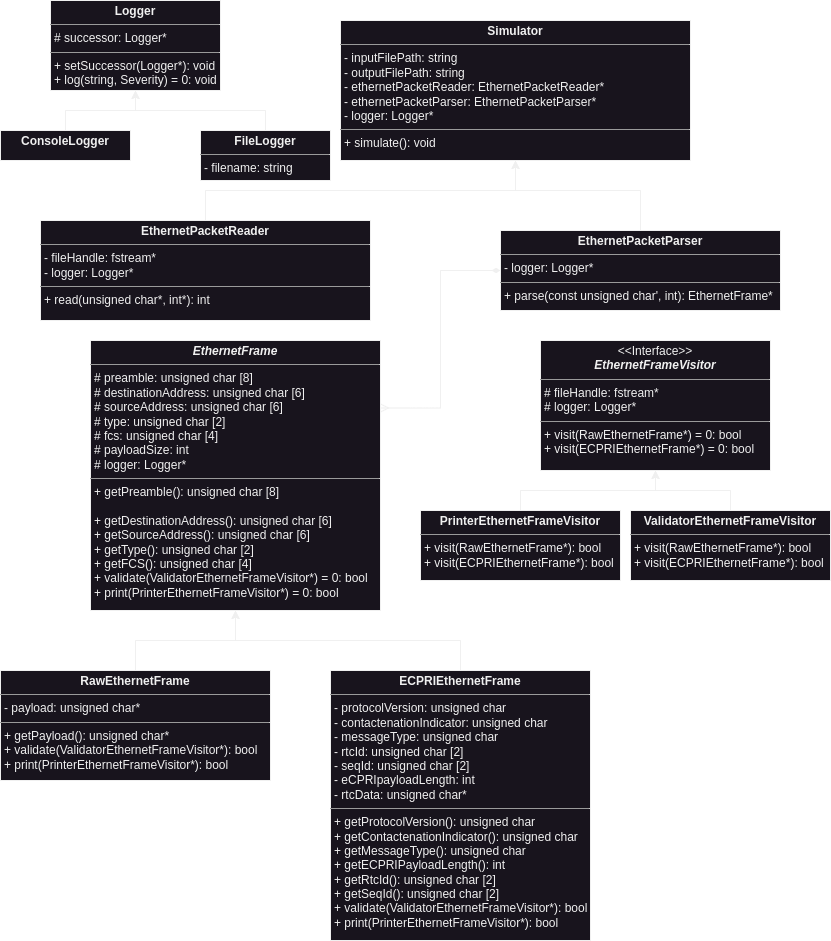

The diagram above was exported from draw.io. Its source (the exported page's mxGraphModel, read from the mxfile embedded in the PNG):
<mxGraphModel dx="514" dy="843" grid="1" gridSize="10" guides="1" tooltips="1" connect="1" arrows="1" fold="1" page="1" pageScale="1" pageWidth="850" pageHeight="1100" background="none" math="0" shadow="0">
  <root>
    <mxCell id="0" />
    <mxCell id="1" parent="0" />
    <mxCell id="nt8VQMMFFmJO2wNrpgPs-22" style="edgeStyle=elbowEdgeStyle;rounded=0;orthogonalLoop=1;jettySize=auto;html=1;exitX=0;exitY=0.5;exitDx=0;exitDy=0;entryX=1;entryY=0.25;entryDx=0;entryDy=0;startArrow=diamondThin;startFill=1;endArrow=ERmany;endFill=0;" parent="1" source="5d2195bd80daf111-18" target="nt8VQMMFFmJO2wNrpgPs-20" edge="1">
      <mxGeometry relative="1" as="geometry" />
    </mxCell>
    <mxCell id="L7Lzx_PT_NkCfT6am4kI-9" style="edgeStyle=orthogonalEdgeStyle;rounded=0;orthogonalLoop=1;jettySize=auto;html=1;entryX=0.5;entryY=1;entryDx=0;entryDy=0;" parent="1" source="5d2195bd80daf111-18" target="nt8VQMMFFmJO2wNrpgPs-25" edge="1">
      <mxGeometry relative="1" as="geometry">
        <Array as="points">
          <mxPoint x="1500" y="210" />
          <mxPoint x="1375" y="210" />
        </Array>
      </mxGeometry>
    </mxCell>
    <mxCell id="5d2195bd80daf111-18" value="&lt;p style=&quot;margin:0px;margin-top:4px;text-align:center;&quot;&gt;&lt;b&gt;EthernetPacketParser&lt;/b&gt;&lt;/p&gt;&lt;hr size=&quot;1&quot;&gt;&lt;p style=&quot;margin:0px;margin-left:4px;&quot;&gt;&lt;span style=&quot;background-color: initial;&quot;&gt;- logger: Logger*&lt;/span&gt;&lt;br&gt;&lt;/p&gt;&lt;hr size=&quot;1&quot;&gt;&lt;p style=&quot;margin:0px;margin-left:4px;&quot;&gt;+ parse(const unsigned char', int): EthernetFrame*&lt;/p&gt;" style="verticalAlign=top;align=left;overflow=fill;fontSize=12;fontFamily=Helvetica;html=1;rounded=0;shadow=0;comic=0;labelBackgroundColor=none;strokeWidth=1" parent="1" vertex="1">
      <mxGeometry x="1360" y="250" width="280" height="80" as="geometry" />
    </mxCell>
    <mxCell id="L7Lzx_PT_NkCfT6am4kI-8" style="edgeStyle=orthogonalEdgeStyle;rounded=0;orthogonalLoop=1;jettySize=auto;html=1;" parent="1" source="nt8VQMMFFmJO2wNrpgPs-2" target="nt8VQMMFFmJO2wNrpgPs-25" edge="1">
      <mxGeometry relative="1" as="geometry">
        <Array as="points">
          <mxPoint x="1065" y="210" />
          <mxPoint x="1375" y="210" />
        </Array>
      </mxGeometry>
    </mxCell>
    <mxCell id="nt8VQMMFFmJO2wNrpgPs-2" value="&lt;p style=&quot;margin:0px;margin-top:4px;text-align:center;&quot;&gt;&lt;b&gt;EthernetPacketReader&lt;/b&gt;&lt;/p&gt;&lt;hr size=&quot;1&quot;&gt;&lt;p style=&quot;margin:0px;margin-left:4px;&quot;&gt;- fileHandle: fstream*&lt;/p&gt;&lt;p style=&quot;margin:0px;margin-left:4px;&quot;&gt;- logger: Logger*&lt;/p&gt;&lt;hr size=&quot;1&quot;&gt;&lt;p style=&quot;margin:0px;margin-left:4px;&quot;&gt;&lt;span style=&quot;background-color: initial;&quot;&gt;+ read(unsigned char*, int*): int&lt;/span&gt;&lt;/p&gt;" style="verticalAlign=top;align=left;overflow=fill;fontSize=12;fontFamily=Helvetica;html=1;rounded=0;shadow=0;comic=0;labelBackgroundColor=none;strokeWidth=1" parent="1" vertex="1">
      <mxGeometry x="900" y="240" width="330" height="100" as="geometry" />
    </mxCell>
    <mxCell id="nt8VQMMFFmJO2wNrpgPs-5" value="&lt;p style=&quot;margin:0px;margin-top:4px;text-align:center;&quot;&gt;&lt;b&gt;Logger&lt;/b&gt;&lt;/p&gt;&lt;hr size=&quot;1&quot;&gt;&lt;p style=&quot;margin:0px;margin-left:4px;&quot;&gt;# successor: Logger*&lt;/p&gt;&lt;hr size=&quot;1&quot;&gt;&lt;p style=&quot;margin:0px;margin-left:4px;&quot;&gt;&lt;span style=&quot;background-color: initial;&quot;&gt;+ setSuccessor(Logger*): void&lt;/span&gt;&lt;/p&gt;&lt;p style=&quot;margin:0px;margin-left:4px;&quot;&gt;&lt;span style=&quot;background-color: initial;&quot;&gt;+ log(string, Severity) = 0: void&lt;/span&gt;&lt;/p&gt;" style="verticalAlign=top;align=left;overflow=fill;fontSize=12;fontFamily=Helvetica;html=1;rounded=0;shadow=0;comic=0;labelBackgroundColor=none;strokeWidth=1" parent="1" vertex="1">
      <mxGeometry x="910" y="20" width="170" height="90" as="geometry" />
    </mxCell>
    <mxCell id="8IBGnemyIPGw8psw-NT3-11" style="edgeStyle=orthogonalEdgeStyle;rounded=0;orthogonalLoop=1;jettySize=auto;html=1;entryX=0.5;entryY=1;entryDx=0;entryDy=0;" edge="1" parent="1" source="nt8VQMMFFmJO2wNrpgPs-8" target="L7Lzx_PT_NkCfT6am4kI-1">
      <mxGeometry relative="1" as="geometry" />
    </mxCell>
    <mxCell id="nt8VQMMFFmJO2wNrpgPs-8" value="&lt;p style=&quot;margin:0px;margin-top:4px;text-align:center;&quot;&gt;&lt;b&gt;PrinterEthernetFrameVisitor&lt;/b&gt;&lt;/p&gt;&lt;hr size=&quot;1&quot;&gt;&lt;p style=&quot;margin:0px;margin-left:4px;&quot;&gt;&lt;span style=&quot;background-color: initial;&quot;&gt;+ visit(RawEthernetFrame*): bool&lt;/span&gt;&lt;br&gt;&lt;/p&gt;&lt;p style=&quot;margin: 0px 0px 0px 4px;&quot;&gt;&lt;span style=&quot;background-color: initial;&quot;&gt;+ visit(ECPRIEthernetFrame*): bool&lt;/span&gt;&lt;/p&gt;" style="verticalAlign=top;align=left;overflow=fill;fontSize=12;fontFamily=Helvetica;html=1;rounded=0;shadow=0;comic=0;labelBackgroundColor=none;strokeWidth=1" parent="1" vertex="1">
      <mxGeometry x="1280" y="530" width="200" height="70" as="geometry" />
    </mxCell>
    <mxCell id="8IBGnemyIPGw8psw-NT3-9" style="edgeStyle=orthogonalEdgeStyle;rounded=0;orthogonalLoop=1;jettySize=auto;html=1;entryX=0.5;entryY=1;entryDx=0;entryDy=0;exitX=0.5;exitY=0;exitDx=0;exitDy=0;" edge="1" parent="1" source="8IBGnemyIPGw8psw-NT3-13" target="nt8VQMMFFmJO2wNrpgPs-20">
      <mxGeometry relative="1" as="geometry">
        <mxPoint x="995" y="690" as="sourcePoint" />
      </mxGeometry>
    </mxCell>
    <mxCell id="8IBGnemyIPGw8psw-NT3-10" style="edgeStyle=orthogonalEdgeStyle;rounded=0;orthogonalLoop=1;jettySize=auto;html=1;entryX=0.5;entryY=1;entryDx=0;entryDy=0;" edge="1" parent="1" source="nt8VQMMFFmJO2wNrpgPs-19" target="nt8VQMMFFmJO2wNrpgPs-20">
      <mxGeometry relative="1" as="geometry" />
    </mxCell>
    <mxCell id="nt8VQMMFFmJO2wNrpgPs-19" value="&lt;p style=&quot;margin:0px;margin-top:4px;text-align:center;&quot;&gt;&lt;b&gt;ECPRIEthernetFrame&lt;/b&gt;&lt;br&gt;&lt;/p&gt;&lt;hr size=&quot;1&quot;&gt;&lt;p style=&quot;margin: 0px 0px 0px 4px;&quot;&gt;- protocolVersion: unsigned char&lt;/p&gt;&lt;p style=&quot;margin: 0px 0px 0px 4px;&quot;&gt;- contactenationIndicator: unsigned char&lt;br&gt;&lt;/p&gt;&lt;p style=&quot;margin: 0px 0px 0px 4px;&quot;&gt;- messageType: unsigned char&lt;/p&gt;&lt;p style=&quot;margin: 0px 0px 0px 4px;&quot;&gt;- rtcId: unsigned char [2]&lt;/p&gt;&lt;p style=&quot;margin: 0px 0px 0px 4px;&quot;&gt;- seqId: unsigned char [2]&lt;/p&gt;&lt;p style=&quot;margin: 0px 0px 0px 4px;&quot;&gt;- eCPRIpayloadLength: int&lt;/p&gt;&lt;p style=&quot;margin: 0px 0px 0px 4px;&quot;&gt;- rtcData: unsigned char*&lt;/p&gt;&lt;hr size=&quot;1&quot;&gt;&lt;p style=&quot;margin:0px;margin-left:4px;&quot;&gt;&lt;span style=&quot;background-color: initial;&quot;&gt;+ getProtocolVersion(): unsigned char&lt;/span&gt;&lt;/p&gt;&lt;p style=&quot;margin:0px;margin-left:4px;&quot;&gt;+ getContactenationIndicator(): unsigned char&lt;span style=&quot;background-color: initial;&quot;&gt;&lt;br&gt;&lt;/span&gt;&lt;/p&gt;&lt;p style=&quot;margin:0px;margin-left:4px;&quot;&gt;&lt;span style=&quot;background-color: initial;&quot;&gt;+ getMessageType(): unsigned char&lt;/span&gt;&lt;/p&gt;&lt;p style=&quot;margin:0px;margin-left:4px;&quot;&gt;&lt;span style=&quot;background-color: initial;&quot;&gt;+ getECPRIPayloadLength(): int&lt;/span&gt;&lt;/p&gt;&lt;p style=&quot;margin:0px;margin-left:4px;&quot;&gt;&lt;span style=&quot;background-color: initial;&quot;&gt;+ getRtcId(): unsigned char [2]&lt;/span&gt;&lt;/p&gt;&lt;p style=&quot;margin:0px;margin-left:4px;&quot;&gt;&lt;span style=&quot;background-color: initial;&quot;&gt;+ getSeqId(): unsigned char [2]&lt;/span&gt;&lt;/p&gt;&lt;p style=&quot;border-color: var(--border-color); margin: 0px 0px 0px 4px;&quot;&gt;+ validate(ValidatorEthernetFrameVisitor*): bool&lt;br style=&quot;border-color: var(--border-color);&quot;&gt;&lt;/p&gt;&lt;p style=&quot;border-color: var(--border-color); margin: 0px 0px 0px 4px;&quot;&gt;+ print(PrinterEthernetFrameVisitor*): bool&lt;/p&gt;" style="verticalAlign=top;align=left;overflow=fill;fontSize=12;fontFamily=Helvetica;html=1;rounded=0;shadow=0;comic=0;labelBackgroundColor=none;strokeWidth=1" parent="1" vertex="1">
      <mxGeometry x="1190" y="690" width="260" height="270" as="geometry" />
    </mxCell>
    <mxCell id="nt8VQMMFFmJO2wNrpgPs-20" value="&lt;p style=&quot;margin:0px;margin-top:4px;text-align:center;&quot;&gt;&lt;b style=&quot;background-color: initial;&quot;&gt;&lt;i&gt;EthernetFrame&lt;/i&gt;&lt;/b&gt;&lt;br&gt;&lt;/p&gt;&lt;hr size=&quot;1&quot;&gt;&lt;p style=&quot;margin: 0px 0px 0px 4px;&quot;&gt;&lt;span style=&quot;background-color: initial;&quot;&gt;# preamble: unsigned char [8]&lt;/span&gt;&lt;/p&gt;&lt;p style=&quot;margin: 0px 0px 0px 4px;&quot;&gt;&lt;span style=&quot;background-color: initial;&quot;&gt;# destinationAddress: unsigned char [6]&lt;/span&gt;&lt;br&gt;&lt;/p&gt;&lt;p style=&quot;margin: 0px 0px 0px 4px;&quot;&gt;&lt;span style=&quot;background-color: initial;&quot;&gt;# sourceAddress: unsigned char [6]&lt;/span&gt;&lt;/p&gt;&lt;p style=&quot;margin: 0px 0px 0px 4px;&quot;&gt;&lt;span style=&quot;background-color: initial;&quot;&gt;# type: unsigned char [2]&lt;/span&gt;&lt;/p&gt;&lt;p style=&quot;margin: 0px 0px 0px 4px;&quot;&gt;&lt;span style=&quot;background-color: initial;&quot;&gt;# fcs: unsigned char [4]&lt;/span&gt;&lt;/p&gt;&lt;p style=&quot;margin: 0px 0px 0px 4px;&quot;&gt;# payloadSize: int&lt;span style=&quot;background-color: initial;&quot;&gt;&lt;br&gt;&lt;/span&gt;&lt;/p&gt;&lt;p style=&quot;margin: 0px 0px 0px 4px;&quot;&gt;&lt;span style=&quot;background-color: initial;&quot;&gt;# logger: Logger*&lt;/span&gt;&lt;/p&gt;&lt;hr size=&quot;1&quot;&gt;&lt;p style=&quot;margin:0px;margin-left:4px;&quot;&gt;&lt;span style=&quot;background-color: initial;&quot;&gt;+ getPreamble(): unsigned char [8]&lt;/span&gt;&lt;/p&gt;&lt;p style=&quot;margin:0px;margin-left:4px;&quot;&gt;&lt;span style=&quot;background-color: initial;&quot;&gt;&lt;br&gt;&lt;/span&gt;&lt;/p&gt;&lt;p style=&quot;margin:0px;margin-left:4px;&quot;&gt;&lt;span style=&quot;background-color: initial;&quot;&gt;+ getDestinationAddress(): unsigned char [6]&lt;/span&gt;&lt;br&gt;&lt;/p&gt;&lt;p style=&quot;margin:0px;margin-left:4px;&quot;&gt;+ getSourceAddress(): unsigned char [6]&lt;/p&gt;&lt;p style=&quot;margin:0px;margin-left:4px;&quot;&gt;+ getType(): unsigned char [2]&lt;/p&gt;&lt;p style=&quot;margin:0px;margin-left:4px;&quot;&gt;+ getFCS(): unsigned char [4]&lt;/p&gt;&lt;p style=&quot;margin:0px;margin-left:4px;&quot;&gt;+ validate(ValidatorEthernetFrameVisitor*) = 0: bool&lt;/p&gt;&lt;p style=&quot;margin:0px;margin-left:4px;&quot;&gt;+ print(PrinterEthernetFrameVisitor*) = 0: bool&lt;/p&gt;" style="verticalAlign=top;align=left;overflow=fill;fontSize=12;fontFamily=Helvetica;html=1;rounded=0;shadow=0;comic=0;labelBackgroundColor=none;strokeWidth=1" parent="1" vertex="1">
      <mxGeometry x="950" y="360" width="290" height="270" as="geometry" />
    </mxCell>
    <mxCell id="8IBGnemyIPGw8psw-NT3-12" style="edgeStyle=orthogonalEdgeStyle;rounded=0;orthogonalLoop=1;jettySize=auto;html=1;entryX=0.5;entryY=1;entryDx=0;entryDy=0;" edge="1" parent="1" source="nt8VQMMFFmJO2wNrpgPs-23" target="L7Lzx_PT_NkCfT6am4kI-1">
      <mxGeometry relative="1" as="geometry" />
    </mxCell>
    <mxCell id="nt8VQMMFFmJO2wNrpgPs-23" value="&lt;p style=&quot;margin:0px;margin-top:4px;text-align:center;&quot;&gt;&lt;b style=&quot;border-color: var(--border-color);&quot;&gt;Validator&lt;/b&gt;&lt;b&gt;EthernetFrameVisitor&lt;/b&gt;&lt;/p&gt;&lt;hr size=&quot;1&quot;&gt;&lt;p style=&quot;margin:0px;margin-left:4px;&quot;&gt;+ visit(RawEthernetFrame*&lt;span style=&quot;background-color: initial;&quot;&gt;): bool&lt;/span&gt;&lt;/p&gt;&lt;p style=&quot;margin:0px;margin-left:4px;&quot;&gt;&lt;span style=&quot;background-color: initial;&quot;&gt;+ visit(ECPRIEthernetFrame*): bool&lt;/span&gt;&lt;/p&gt;" style="verticalAlign=top;align=left;overflow=fill;fontSize=12;fontFamily=Helvetica;html=1;rounded=0;shadow=0;comic=0;labelBackgroundColor=none;strokeWidth=1" parent="1" vertex="1">
      <mxGeometry x="1490" y="530" width="200" height="70" as="geometry" />
    </mxCell>
    <mxCell id="nt8VQMMFFmJO2wNrpgPs-25" value="&lt;p style=&quot;margin:0px;margin-top:4px;text-align:center;&quot;&gt;&lt;b&gt;Simulator&lt;/b&gt;&lt;/p&gt;&lt;hr size=&quot;1&quot;&gt;&lt;p style=&quot;margin: 0px 0px 0px 4px;&quot;&gt;- inputFilePath: string&lt;/p&gt;&lt;p style=&quot;margin: 0px 0px 0px 4px;&quot;&gt;- outputFilePath: string&lt;/p&gt;&lt;p style=&quot;margin: 0px 0px 0px 4px;&quot;&gt;- ethernetPacketReader: EthernetPacketReader*&lt;/p&gt;&lt;p style=&quot;margin: 0px 0px 0px 4px;&quot;&gt;- ethernetPacketParser: EthernetPacketParser*&lt;/p&gt;&lt;p style=&quot;margin: 0px 0px 0px 4px;&quot;&gt;- logger: Logger*&lt;/p&gt;&lt;hr size=&quot;1&quot;&gt;&lt;p style=&quot;margin:0px;margin-left:4px;&quot;&gt;&lt;span style=&quot;background-color: initial;&quot;&gt;+ simulate(): void&lt;/span&gt;&lt;/p&gt;" style="verticalAlign=top;align=left;overflow=fill;fontSize=12;fontFamily=Helvetica;html=1;rounded=0;shadow=0;comic=0;labelBackgroundColor=none;strokeWidth=1" parent="1" vertex="1">
      <mxGeometry x="1200" y="40" width="350" height="140" as="geometry" />
    </mxCell>
    <mxCell id="L7Lzx_PT_NkCfT6am4kI-1" value="&lt;p style=&quot;margin:0px;margin-top:4px;text-align:center;&quot;&gt;&amp;lt;&amp;lt;Interface&amp;gt;&amp;gt;&lt;b&gt;&lt;i&gt;&lt;br&gt;EthernetFrameVisitor&lt;/i&gt;&lt;/b&gt;&lt;/p&gt;&lt;hr size=&quot;1&quot;&gt;&lt;p style=&quot;margin:0px;margin-left:4px;&quot;&gt;# fileHandle: fstream*&lt;/p&gt;&lt;p style=&quot;margin:0px;margin-left:4px;&quot;&gt;# logger: Logger*&lt;/p&gt;&lt;hr size=&quot;1&quot;&gt;&lt;p style=&quot;margin:0px;margin-left:4px;&quot;&gt;&lt;span style=&quot;background-color: initial;&quot;&gt;+ visit(RawEthernetFrame*) = 0: bool&lt;/span&gt;&lt;br&gt;&lt;/p&gt;&lt;p style=&quot;margin: 0px 0px 0px 4px;&quot;&gt;+ visit(ECPRIEthernetFrame*) = 0&lt;span style=&quot;background-color: initial;&quot;&gt;: bool&lt;/span&gt;&lt;/p&gt;" style="verticalAlign=top;align=left;overflow=fill;fontSize=12;fontFamily=Helvetica;html=1;rounded=0;shadow=0;comic=0;labelBackgroundColor=none;strokeWidth=1" parent="1" vertex="1">
      <mxGeometry x="1400" y="360" width="230" height="130" as="geometry" />
    </mxCell>
    <mxCell id="8IBGnemyIPGw8psw-NT3-5" style="edgeStyle=orthogonalEdgeStyle;rounded=0;orthogonalLoop=1;jettySize=auto;html=1;entryX=0.5;entryY=1;entryDx=0;entryDy=0;" edge="1" parent="1" source="8IBGnemyIPGw8psw-NT3-2" target="nt8VQMMFFmJO2wNrpgPs-5">
      <mxGeometry relative="1" as="geometry" />
    </mxCell>
    <mxCell id="8IBGnemyIPGw8psw-NT3-2" value="&lt;p style=&quot;margin:0px;margin-top:4px;text-align:center;&quot;&gt;&lt;b&gt;ConsoleLogger&lt;/b&gt;&lt;/p&gt;" style="verticalAlign=top;align=left;overflow=fill;fontSize=12;fontFamily=Helvetica;html=1;rounded=0;shadow=0;comic=0;labelBackgroundColor=none;strokeWidth=1" vertex="1" parent="1">
      <mxGeometry x="860" y="150" width="130" height="30" as="geometry" />
    </mxCell>
    <mxCell id="8IBGnemyIPGw8psw-NT3-6" style="edgeStyle=orthogonalEdgeStyle;rounded=0;orthogonalLoop=1;jettySize=auto;html=1;entryX=0.5;entryY=1;entryDx=0;entryDy=0;" edge="1" parent="1" source="8IBGnemyIPGw8psw-NT3-3" target="nt8VQMMFFmJO2wNrpgPs-5">
      <mxGeometry relative="1" as="geometry">
        <Array as="points">
          <mxPoint x="1125" y="130" />
          <mxPoint x="995" y="130" />
        </Array>
      </mxGeometry>
    </mxCell>
    <mxCell id="8IBGnemyIPGw8psw-NT3-3" value="&lt;p style=&quot;margin:0px;margin-top:4px;text-align:center;&quot;&gt;&lt;b&gt;FileLogger&lt;/b&gt;&lt;/p&gt;&lt;hr size=&quot;1&quot;&gt;&lt;p style=&quot;margin:0px;margin-left:4px;&quot;&gt;- filename: string&lt;/p&gt;" style="verticalAlign=top;align=left;overflow=fill;fontSize=12;fontFamily=Helvetica;html=1;rounded=0;shadow=0;comic=0;labelBackgroundColor=none;strokeWidth=1" vertex="1" parent="1">
      <mxGeometry x="1060" y="150" width="130" height="50" as="geometry" />
    </mxCell>
    <mxCell id="8IBGnemyIPGw8psw-NT3-13" value="&lt;p style=&quot;margin:0px;margin-top:4px;text-align:center;&quot;&gt;&lt;b&gt;RawEthernetFrame&lt;/b&gt;&lt;/p&gt;&lt;hr size=&quot;1&quot;&gt;&lt;p style=&quot;margin: 0px 0px 0px 4px;&quot;&gt;- payload: unsigned char*&lt;br&gt;&lt;/p&gt;&lt;hr size=&quot;1&quot;&gt;&lt;p style=&quot;margin:0px;margin-left:4px;&quot;&gt;&lt;span style=&quot;background-color: initial;&quot;&gt;+ getPayload(): unsigned char*&lt;br&gt;&lt;/span&gt;&lt;/p&gt;&lt;p style=&quot;margin: 0px 0px 0px 4px;&quot;&gt;+ validate(ValidatorEthernetFrameVisitor*): bool&lt;br&gt;&lt;/p&gt;&lt;p style=&quot;margin: 0px 0px 0px 4px;&quot;&gt;+ print(PrinterEthernetFrameVisitor*): bool&lt;/p&gt;" style="verticalAlign=top;align=left;overflow=fill;fontSize=12;fontFamily=Helvetica;html=1;rounded=0;shadow=0;comic=0;labelBackgroundColor=none;strokeWidth=1" vertex="1" parent="1">
      <mxGeometry x="860" y="690" width="270" height="110" as="geometry" />
    </mxCell>
  </root>
</mxGraphModel>